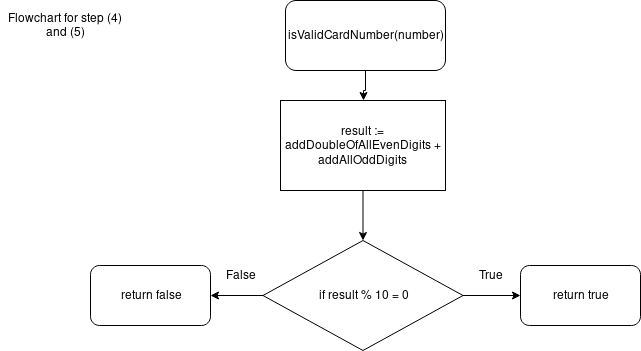

The diagram above was exported from draw.io. Its source (the exported page's mxGraphModel, read from the mxfile embedded in the PNG):
<mxGraphModel dx="1360" dy="701" grid="1" gridSize="10" guides="1" tooltips="1" connect="1" arrows="1" fold="1" page="1" pageScale="1" pageWidth="850" pageHeight="1100" math="0" shadow="0">
  <root>
    <mxCell id="0" />
    <mxCell id="1" parent="0" />
    <mxCell id="2" value="" style="edgeStyle=orthogonalEdgeStyle;rounded=0;orthogonalLoop=1;jettySize=auto;html=1;" edge="1" source="3" target="10" parent="1">
      <mxGeometry relative="1" as="geometry" />
    </mxCell>
    <mxCell id="3" value="isValidCardNumber(number)" style="rounded=1;whiteSpace=wrap;html=1;" vertex="1" parent="1">
      <mxGeometry x="355" y="40" width="160" height="70" as="geometry" />
    </mxCell>
    <mxCell id="4" value="False" style="text;html=1;strokeColor=none;fillColor=none;align=center;verticalAlign=middle;whiteSpace=wrap;rounded=0;direction=south;" vertex="1" parent="1">
      <mxGeometry x="300" y="302.5" width="20" height="25" as="geometry" />
    </mxCell>
    <mxCell id="5" value="Flowchart for step (4) and (5)" style="text;html=1;strokeColor=none;fillColor=none;align=center;verticalAlign=middle;whiteSpace=wrap;rounded=0;" vertex="1" parent="1">
      <mxGeometry x="70" y="40" width="130" height="50" as="geometry" />
    </mxCell>
    <mxCell id="6" value="" style="edgeStyle=orthogonalEdgeStyle;rounded=0;orthogonalLoop=1;jettySize=auto;html=1;" edge="1" source="8" target="13" parent="1">
      <mxGeometry relative="1" as="geometry" />
    </mxCell>
    <mxCell id="7" value="" style="edgeStyle=orthogonalEdgeStyle;rounded=0;orthogonalLoop=1;jettySize=auto;html=1;" edge="1" source="8" target="12" parent="1">
      <mxGeometry relative="1" as="geometry" />
    </mxCell>
    <mxCell id="8" value="if result % 10 = 0" style="rhombus;whiteSpace=wrap;html=1;" vertex="1" parent="1">
      <mxGeometry x="332.5" y="280" width="200" height="110" as="geometry" />
    </mxCell>
    <mxCell id="9" value="" style="edgeStyle=orthogonalEdgeStyle;rounded=0;orthogonalLoop=1;jettySize=auto;html=1;" edge="1" source="10" target="8" parent="1">
      <mxGeometry relative="1" as="geometry" />
    </mxCell>
    <mxCell id="10" value="&lt;div&gt;result :=&lt;/div&gt;&lt;div&gt;addDoubleOfAllEvenDigits + addAllOddDigits&lt;br&gt;&lt;/div&gt;" style="rounded=0;whiteSpace=wrap;html=1;" vertex="1" parent="1">
      <mxGeometry x="350" y="140" width="165" height="90" as="geometry" />
    </mxCell>
    <mxCell id="11" value="True" style="text;html=1;strokeColor=none;fillColor=none;align=center;verticalAlign=middle;whiteSpace=wrap;rounded=0;direction=west;" vertex="1" parent="1">
      <mxGeometry x="540" y="305" width="40" height="20" as="geometry" />
    </mxCell>
    <mxCell id="12" value="return false" style="rounded=1;whiteSpace=wrap;html=1;" vertex="1" parent="1">
      <mxGeometry x="160" y="305" width="120" height="60" as="geometry" />
    </mxCell>
    <mxCell id="13" value="return true" style="rounded=1;whiteSpace=wrap;html=1;" vertex="1" parent="1">
      <mxGeometry x="590" y="305" width="120" height="60" as="geometry" />
    </mxCell>
  </root>
</mxGraphModel>